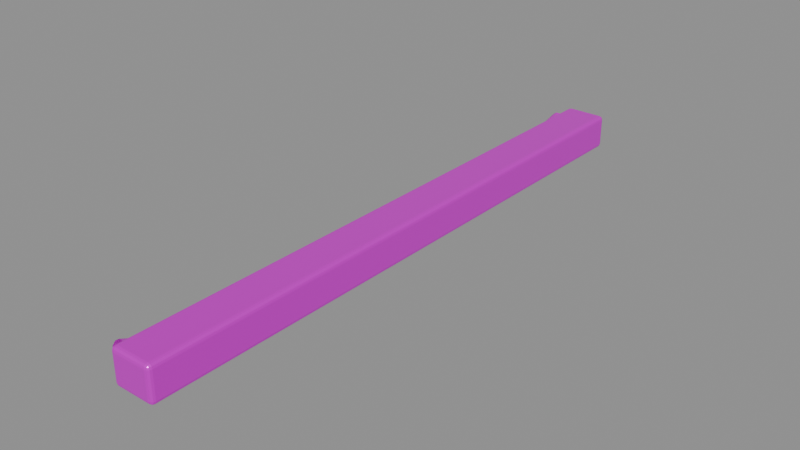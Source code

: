 # Source: under_brace.blend  (saved by Blender 5.2.45; exported with 4.5.12 LTS)
import bpy
from mathutils import Matrix  # noqa: F401  (used for matrix-valued properties, if any)

bpy.ops.wm.read_factory_settings(use_empty=True)
scene = bpy.context.scene
scene.name = '矩形底盘横梁与管线'

# ---- collections
col_sea_scene_fsh_under_brace = bpy.data.collections.new('SEA-SCENE-FSH-UNDER-BRACE'); scene.collection.children.link(col_sea_scene_fsh_under_brace)

# ---- images (referenced by path relative to the original .blend; pixels are not part of the script)
import os
ASSET_DIR = os.environ.get("B2B_ASSET_DIR", "")  # directory of the original .blend (textures are referenced by path, not embedded)
HERE = os.path.dirname(os.path.abspath(__file__))  # packed textures are extracted next to this script under _unpacked/

def load_image(name, relpath, width, height, colorspace="sRGB"):
    """Load a texture the original file referenced (path relative to the .blend, or extracted next to this script)."""
    p = next((c for c in (os.path.join(HERE, relpath), os.path.join(ASSET_DIR, relpath)) if relpath and os.path.exists(c)), "")
    if p:
        img = bpy.data.images.load(p, check_existing=True)
        img.name = name
    else:  # same state as the original file: an image datablock whose file is absent (Cycles renders it pink)
        img = bpy.data.images.new(name, width, height)
        img.source = "FILE"
        img.filepath = "//" + (relpath or name)
    img.colorspace_settings.name = colorspace
    return img
img_sea_cozy_8x8_512_png = load_image('sea_cozy_8x8_512.png', 'sea_cabin_timber_8x8_512.png', 1024, 1024, 'sRGB')

# ---- materials (node trees are filled in below, after node groups)
mat_sea_metal = bpy.data.materials.new('SEA_Metal')
mat_sea_metal.use_backface_culling_lightprobe_volume = False

# ---- material node trees
mat_sea_metal.use_nodes = True; mat_sea_metal.node_tree.nodes.clear()
_N = mat_sea_metal.node_tree.nodes; _L = mat_sea_metal.node_tree.links
n0 = _N.new('ShaderNodeOutputMaterial'); n0.name = '材质输出'; n0.location = (0, 0)
n1 = _N.new('ShaderNodeBsdfPrincipled'); n1.name = '原理化 BSDF'; n1.location = (0, 0)
n1.inputs[1].default_value = 0.55
n1.inputs[2].default_value = 0.38
n2 = _N.new('ShaderNodeUVMap'); n2.name = 'UV 贴图'; n2.location = (0, 0)
n2.uv_map = 'PaletteUV'
n3 = _N.new('ShaderNodeTexImage'); n3.name = '图像纹理'; n3.location = (0, 0)
n3.image = img_sea_cozy_8x8_512_png
n3.interpolation = 'Closest'
_L.new(n2.outputs[0], n3.inputs[0])
_L.new(n3.outputs[0], n1.inputs[0])
_L.new(n1.outputs[0], n0.inputs[0])
n0.is_active_output = True

# ---- meshes
me_205 = bpy.data.meshes.new('立方体.205')
me_205.from_pydata([(-0.0875, -2.565, 0.03138), (-0.0875, -2.6, 0.06638), (-0.1225, -2.565, 0.06638), (-0.0875, -2.582, 0.03606), (-0.105, -2.565, 0.03606), (-0.1042, -2.582, 0.0406), (-0.105, -2.595, 0.06638), (-0.0875, -2.595, 0.0489), (-0.1042, -2.591, 0.04964), (-0.1178, -2.565, 0.0489), (-0.1178, -2.582, 0.06638), (-0.1133, -2.582, 0.04964), (-0.0875, -2.6, 0.2964), (-0.0875, -2.565, 0.3314), (-0.1225, -2.565, 0.2964), (-0.0875, -2.595, 0.3139), (-0.105, -2.595, 0.2964), (-0.1042, -2.591, 0.3131), (-0.105, -2.565, 0.3267), (-0.0875, -2.582, 0.3267), (-0.1042, -2.582, 0.3222), (-0.1178, -2.582, 0.2964), (-0.1178, -2.565, 0.3139), (-0.1133, -2.582, 0.3131), (-0.0875, 2.565, 0.03138), (-0.1225, 2.565, 0.06638), (-0.0875, 2.6, 0.06638), (-0.105, 2.565, 0.03606), (-0.0875, 2.582, 0.03606), (-0.1042, 2.582, 0.0406), (-0.1178, 2.582, 0.06638), (-0.1178, 2.565, 0.0489), (-0.1133, 2.582, 0.04964), (-0.0875, 2.595, 0.0489), (-0.105, 2.595, 0.06638), (-0.1042, 2.591, 0.04964), (-0.0875, 2.565, 0.3314), (-0.0875, 2.6, 0.2964), (-0.1225, 2.565, 0.2964), (-0.0875, 2.582, 0.3267), (-0.105, 2.565, 0.3267), (-0.1042, 2.582, 0.3222), (-0.105, 2.595, 0.2964), (-0.0875, 2.595, 0.3139), (-0.1042, 2.591, 0.3131), (-0.1178, 2.565, 0.3139), (-0.1178, 2.582, 0.2964), (-0.1133, 2.582, 0.3131), (0.2025, -2.565, 0.03138), (0.2375, -2.565, 0.06638), (0.2025, -2.6, 0.06638), (0.22, -2.565, 0.03606), (0.2025, -2.582, 0.03606), (0.2192, -2.582, 0.0406), (0.2328, -2.582, 0.06638), (0.2328, -2.565, 0.0489), (0.2283, -2.582, 0.04964), (0.2025, -2.595, 0.0489), (0.22, -2.595, 0.06638), (0.2192, -2.591, 0.04964), (0.2025, -2.565, 0.3314), (0.2025, -2.6, 0.2964), (0.2375, -2.565, 0.2964), (0.2025, -2.582, 0.3267), (0.22, -2.565, 0.3267), (0.2192, -2.582, 0.3222), (0.22, -2.595, 0.2964), (0.2025, -2.595, 0.3139), (0.2192, -2.591, 0.3131), (0.2328, -2.565, 0.3139), (0.2328, -2.582, 0.2964), (0.2283, -2.582, 0.3131), (0.2025, 2.565, 0.03138), (0.2025, 2.6, 0.06638), (0.2375, 2.565, 0.06638), (0.2025, 2.582, 0.03606), (0.22, 2.565, 0.03606), (0.2192, 2.582, 0.0406), (0.22, 2.595, 0.06638), (0.2025, 2.595, 0.0489), (0.2192, 2.591, 0.04964), (0.2328, 2.565, 0.0489), (0.2328, 2.582, 0.06638), (0.2283, 2.582, 0.04964), (0.2025, 2.565, 0.3314), (0.2375, 2.565, 0.2964), (0.2025, 2.6, 0.2964), (0.22, 2.565, 0.3267), (0.2025, 2.582, 0.3267), (0.2192, 2.582, 0.3222), (0.2328, 2.582, 0.2964), (0.2328, 2.565, 0.3139), (0.2283, 2.582, 0.3131), (0.2025, 2.595, 0.3139), (0.22, 2.595, 0.2964), (0.2192, 2.591, 0.3131)], [], [(0, 3, 5, 4), (3, 7, 8, 5), (1, 6, 8, 7), (6, 10, 11, 8), (2, 9, 11, 10), (9, 4, 5, 11), (5, 8, 11), (12, 15, 17, 16), (15, 19, 20, 17), (13, 18, 20, 19), (18, 22, 23, 20), (14, 21, 23, 22), (21, 16, 17, 23), (17, 20, 23), (24, 27, 29, 28), (27, 31, 32, 29), (25, 30, 32, 31), (30, 34, 35, 32), (26, 33, 35, 34), (33, 28, 29, 35), (29, 32, 35), (36, 39, 41, 40), (39, 43, 44, 41), (37, 42, 44, 43), (42, 46, 47, 44), (38, 45, 47, 46), (45, 40, 41, 47), (41, 44, 47), (48, 51, 53, 52), (51, 55, 56, 53), (49, 54, 56, 55), (54, 58, 59, 56), (50, 57, 59, 58), (57, 52, 53, 59), (53, 56, 59), (60, 63, 65, 64), (63, 67, 68, 65), (61, 66, 68, 67), (66, 70, 71, 68), (62, 69, 71, 70), (69, 64, 65, 71), (65, 68, 71), (72, 75, 77, 76), (75, 79, 80, 77), (73, 78, 80, 79), (78, 82, 83, 80), (74, 81, 83, 82), (81, 76, 77, 83), (77, 80, 83), (84, 87, 89, 88), (87, 91, 92, 89), (85, 90, 92, 91), (90, 94, 95, 92), (86, 93, 95, 94), (93, 88, 89, 95), (89, 92, 95), (24, 0, 4, 27), (27, 4, 9, 31), (31, 9, 2, 25), (1, 12, 16, 6), (6, 16, 21, 10), (10, 21, 14, 2), (13, 36, 40, 18), (18, 40, 45, 22), (22, 45, 38, 14), (37, 26, 34, 42), (42, 34, 30, 46), (46, 30, 25, 38), (72, 24, 28, 75), (75, 28, 33, 79), (79, 33, 26, 73), (36, 84, 88, 39), (39, 88, 93, 43), (43, 93, 86, 37), (85, 74, 82, 90), (90, 82, 78, 94), (94, 78, 73, 86), (48, 72, 76, 51), (51, 76, 81, 55), (55, 81, 74, 49), (84, 60, 64, 87), (87, 64, 69, 91), (91, 69, 62, 85), (61, 50, 58, 66), (66, 58, 54, 70), (70, 54, 49, 62), (0, 48, 52, 3), (3, 52, 57, 7), (7, 57, 50, 1), (60, 13, 19, 63), (63, 19, 15, 67), (67, 15, 12, 61), (24, 72, 48, 0), (2, 14, 38, 25), (50, 61, 12, 1), (84, 36, 13, 60), (26, 37, 86, 73), (74, 85, 62, 49)])
_uv = me_205.uv_layers.new(name='PaletteUV')
_uv.uv.foreach_set('vector', [0.3475, 0.0975, 0.3475, 0.0275, 0.2805, 0.03046, 0.2775, 0.0975, 0.3475, 0.0275, 0.3475, 0.09369, 0.2775, 0.0975, 0.2775, 0.0509, 0.3475, 0.0975, 0.2775, 0.0975, 0.2805, 0.03046, 0.3475, 0.0275, 0.2775, 0.0975, 0.3437, 0.0975, 0.3475, 0.0275, 0.3009, 0.0275, 0.3475, 0.0975, 0.3475, 0.0275, 0.2805, 0.03046, 0.2775, 0.0975, 0.3475, 0.09369, 0.3475, 0.0275, 0.2775, 0.0509, 0.2775, 0.0975, 0.3475, 0.0275, 0.3475, 0.0975, 0.2775, 0.0975, 0.3475, 0.0275, 0.3475, 0.0975, 0.2805, 0.09454, 0.2775, 0.0275, 0.3475, 0.03131, 0.3475, 0.0975, 0.2775, 0.0741, 0.2775, 0.0275, 0.3475, 0.0975, 0.2775, 0.0975, 0.2805, 0.03046, 0.3475, 0.0275, 0.3475, 0.0975, 0.3475, 0.03131, 0.2775, 0.0275, 0.2775, 0.0741, 0.3475, 0.0275, 0.2775, 0.0275, 0.2805, 0.09454, 0.3475, 0.0975, 0.3437, 0.0275, 0.2775, 0.0275, 0.3009, 0.0975, 0.3475, 0.0975, 0.3475, 0.0275, 0.3475, 0.0975, 0.2775, 0.0275, 0.3475, 0.0275, 0.2775, 0.0275, 0.2805, 0.09454, 0.3475, 0.0975, 0.2775, 0.0275, 0.2775, 0.09369, 0.3475, 0.0975, 0.3475, 0.0509, 0.2775, 0.0975, 0.3475, 0.0975, 0.3445, 0.03046, 0.2775, 0.0275, 0.2813, 0.0975, 0.3475, 0.0975, 0.3241, 0.0275, 0.2775, 0.0275, 0.3475, 0.0975, 0.3475, 0.0275, 0.2805, 0.03046, 0.2775, 0.0975, 0.3475, 0.09369, 0.3475, 0.0275, 0.2775, 0.0509, 0.2775, 0.0975, 0.3475, 0.0275, 0.2775, 0.0975, 0.3475, 0.0975, 0.3475, 0.0275, 0.3475, 0.0975, 0.2805, 0.09454, 0.2775, 0.0275, 0.3475, 0.0975, 0.3475, 0.03131, 0.2775, 0.0275, 0.2775, 0.0741, 0.3475, 0.0275, 0.2775, 0.0275, 0.2805, 0.09454, 0.3475, 0.0975, 0.3475, 0.0275, 0.2813, 0.0275, 0.2775, 0.0975, 0.3241, 0.0975, 0.2775, 0.0275, 0.2775, 0.0975, 0.3445, 0.09454, 0.3475, 0.0275, 0.2775, 0.03131, 0.2775, 0.0975, 0.3475, 0.0741, 0.3475, 0.0275, 0.3475, 0.0975, 0.3475, 0.0275, 0.2775, 0.0275, 0.2775, 0.0975, 0.3475, 0.0975, 0.3445, 0.03046, 0.2775, 0.0275, 0.3475, 0.0275, 0.3475, 0.09369, 0.2775, 0.0975, 0.2775, 0.0509, 0.3475, 0.0975, 0.2775, 0.0975, 0.2805, 0.03046, 0.3475, 0.0275, 0.3437, 0.0975, 0.2775, 0.0975, 0.3009, 0.0275, 0.3475, 0.0275, 0.2775, 0.0975, 0.2775, 0.0275, 0.3445, 0.03046, 0.3475, 0.0975, 0.2775, 0.09369, 0.2775, 0.0275, 0.3475, 0.0509, 0.3475, 0.0975, 0.2775, 0.0275, 0.3475, 0.0975, 0.2775, 0.0975, 0.2775, 0.0975, 0.2775, 0.0275, 0.3445, 0.03046, 0.3475, 0.0975, 0.2775, 0.0975, 0.2775, 0.03131, 0.3475, 0.0275, 0.3475, 0.0741, 0.2775, 0.0275, 0.3475, 0.0275, 0.3445, 0.09454, 0.2775, 0.0975, 0.2775, 0.0275, 0.3437, 0.0275, 0.3475, 0.0975, 0.3009, 0.0975, 0.3475, 0.0275, 0.3475, 0.0975, 0.2805, 0.09454, 0.2775, 0.0275, 0.3475, 0.03131, 0.3475, 0.0975, 0.2775, 0.0741, 0.2775, 0.0275, 0.2775, 0.0975, 0.2775, 0.0275, 0.3475, 0.0275, 0.2775, 0.0275, 0.2775, 0.0975, 0.3445, 0.09454, 0.3475, 0.0275, 0.2775, 0.0275, 0.2775, 0.09369, 0.3475, 0.0975, 0.3475, 0.0509, 0.2775, 0.0975, 0.3475, 0.0975, 0.3445, 0.03046, 0.2775, 0.0275, 0.3475, 0.0975, 0.2813, 0.0975, 0.2775, 0.0275, 0.3241, 0.0275, 0.2775, 0.0975, 0.2775, 0.0275, 0.3445, 0.03046, 0.3475, 0.0975, 0.2775, 0.09369, 0.2775, 0.0275, 0.3475, 0.0509, 0.3475, 0.0975, 0.2775, 0.0275, 0.2775, 0.0975, 0.3475, 0.0975, 0.2775, 0.0275, 0.3475, 0.0275, 0.3445, 0.09454, 0.2775, 0.0975, 0.2775, 0.0975, 0.2775, 0.03131, 0.3475, 0.0275, 0.3475, 0.0741, 0.2775, 0.0275, 0.3475, 0.0275, 0.3445, 0.09454, 0.2775, 0.0975, 0.2813, 0.0275, 0.3475, 0.0275, 0.3241, 0.0975, 0.2775, 0.0975, 0.2775, 0.0275, 0.2775, 0.0975, 0.3445, 0.09454, 0.3475, 0.0275, 0.2775, 0.03131, 0.2775, 0.0975, 0.3475, 0.0741, 0.3475, 0.0275, 0.2775, 0.0975, 0.3475, 0.0275, 0.2775, 0.0275, 0.3475, 0.0975, 0.3475, 0.0275, 0.2775, 0.0275, 0.2775, 0.0975, 0.3475, 0.0275, 0.2775, 0.0275, 0.2775, 0.0975, 0.3475, 0.0975, 0.3475, 0.0275, 0.2775, 0.0275, 0.2775, 0.0975, 0.3475, 0.0975, 0.3475, 0.0275, 0.3475, 0.0975, 0.2775, 0.0975, 0.2775, 0.0275, 0.2775, 0.0275, 0.2775, 0.0975, 0.3475, 0.0975, 0.3475, 0.0275, 0.2775, 0.0275, 0.2775, 0.0975, 0.3475, 0.0975, 0.3475, 0.0275, 0.3475, 0.0275, 0.3475, 0.0975, 0.2775, 0.0975, 0.2775, 0.0275, 0.2775, 0.0975, 0.3475, 0.0975, 0.3475, 0.0275, 0.2775, 0.0275, 0.2775, 0.0975, 0.3475, 0.0975, 0.3475, 0.0275, 0.2775, 0.0275, 0.3475, 0.0975, 0.3475, 0.0275, 0.2775, 0.0275, 0.2775, 0.0975, 0.3475, 0.0975, 0.3475, 0.0275, 0.2775, 0.0275, 0.2775, 0.0975, 0.3475, 0.0975, 0.3475, 0.0275, 0.2775, 0.0275, 0.2775, 0.0975, 0.3475, 0.0275, 0.2775, 0.0275, 0.2775, 0.0975, 0.3475, 0.0975, 0.3475, 0.0275, 0.2775, 0.0275, 0.2775, 0.0975, 0.3475, 0.0975, 0.3475, 0.0275, 0.2775, 0.0275, 0.2775, 0.0975, 0.3475, 0.0975, 0.2775, 0.0275, 0.3475, 0.0275, 0.3475, 0.0975, 0.2775, 0.0975, 0.2775, 0.0275, 0.3475, 0.0275, 0.3475, 0.0975, 0.2775, 0.0975, 0.2775, 0.0975, 0.3475, 0.0975, 0.3475, 0.0275, 0.2775, 0.0275, 0.2775, 0.0975, 0.2775, 0.0275, 0.3475, 0.0275, 0.3475, 0.0975, 0.2775, 0.0975, 0.2775, 0.0275, 0.3475, 0.0275, 0.3475, 0.0975, 0.3475, 0.0975, 0.3475, 0.0275, 0.2775, 0.0275, 0.2775, 0.0975, 0.2775, 0.0275, 0.2775, 0.0975, 0.3475, 0.0975, 0.3475, 0.0275, 0.2775, 0.0275, 0.3475, 0.0275, 0.3475, 0.0975, 0.2775, 0.0975, 0.2775, 0.0275, 0.3475, 0.0275, 0.3475, 0.0975, 0.2775, 0.0975, 0.2775, 0.0975, 0.2775, 0.0275, 0.3475, 0.0275, 0.3475, 0.0975, 0.3475, 0.0975, 0.2775, 0.0975, 0.2775, 0.0275, 0.3475, 0.0275, 0.3475, 0.0975, 0.2775, 0.0975, 0.2775, 0.0275, 0.3475, 0.0275, 0.2775, 0.0975, 0.2775, 0.0275, 0.3475, 0.0275, 0.3475, 0.0975, 0.2775, 0.0975, 0.2775, 0.0275, 0.3475, 0.0275, 0.3475, 0.0975, 0.2775, 0.0975, 0.2775, 0.0275, 0.3475, 0.0275, 0.3475, 0.0975, 0.2775, 0.0975, 0.3475, 0.0975, 0.3475, 0.0275, 0.2775, 0.0275, 0.2775, 0.0975, 0.3475, 0.0975, 0.3475, 0.0275, 0.2775, 0.0275, 0.2775, 0.0275, 0.3475, 0.0275, 0.3475, 0.0975, 0.2775, 0.0975, 0.3475, 0.0975, 0.2775, 0.0975, 0.2775, 0.0275, 0.3475, 0.0275, 0.3475, 0.0975, 0.2775, 0.0975, 0.2775, 0.0275, 0.3475, 0.0275, 0.3475, 0.0975, 0.2775, 0.0975, 0.2775, 0.0275, 0.3475, 0.0275, 0.2775, 0.0975, 0.3475, 0.0975, 0.3475, 0.0275, 0.2775, 0.0275, 0.2775, 0.0275, 0.2775, 0.0975, 0.3475, 0.0975, 0.3475, 0.0275, 0.3475, 0.0275, 0.3475, 0.0975, 0.2775, 0.0975, 0.2775, 0.0275, 0.3475, 0.0975, 0.2775, 0.0975, 0.2775, 0.0275, 0.3475, 0.0275, 0.2775, 0.0275, 0.2775, 0.0975, 0.3475, 0.0975, 0.3475, 0.0275, 0.3475, 0.0275, 0.3475, 0.0975, 0.2775, 0.0975, 0.2775, 0.0275])
me_205.materials.append(mat_sea_metal)
me_205.update()
me_x = bpy.data.meshes.new('底盘管线')
me_x.from_pydata([(-0.2251, -2.485, 0.2665), (-0.1926, -2.476, 0.2883), (-0.1524, -2.476, 0.2883), (-0.1199, -2.485, 0.2665), (-0.1075, -2.5, 0.2314), (-0.1199, -2.515, 0.1962), (-0.1524, -2.524, 0.1745), (-0.1926, -2.524, 0.1745), (-0.2251, -2.515, 0.1962), (-0.2375, -2.5, 0.2314), (-0.2251, -2.092, 0.09882), (-0.1926, -2.088, 0.122), (-0.1524, -2.088, 0.122), (-0.1199, -2.092, 0.09882), (-0.1075, -2.1, 0.06138), (-0.1199, -2.108, 0.02394), (-0.1524, -2.112, 0.0008057), (-0.1926, -2.112, 0.0008057), (-0.2251, -2.108, 0.02394), (-0.2375, -2.1, 0.06138), (-0.2251, 1.795, 0.09932), (-0.1926, 1.793, 0.1228), (-0.1524, 1.793, 0.1228), (-0.1199, 1.795, 0.09932), (-0.1075, 1.8, 0.06138), (-0.1199, 1.805, 0.02345), (-0.1524, 1.807, 0.0), (-0.1926, 1.807, 7.451e-09), (-0.2251, 1.805, 0.02345), (-0.2375, 1.8, 0.06138), (-0.2251, 2.491, 0.2685), (-0.1926, 2.485, 0.2915), (-0.1524, 2.485, 0.2915), (-0.1199, 2.491, 0.2685), (-0.1075, 2.5, 0.2314), (-0.1199, 2.509, 0.1943), (-0.1524, 2.515, 0.1713), (-0.1926, 2.515, 0.1713), (-0.2251, 2.509, 0.1943), (-0.2375, 2.5, 0.2314)], [], [(0, 10, 19, 9), (1, 11, 10, 0), (2, 12, 11, 1), (3, 13, 12, 2), (4, 14, 13, 3), (5, 15, 14, 4), (6, 16, 15, 5), (7, 17, 16, 6), (8, 18, 17, 7), (9, 19, 18, 8), (10, 20, 29, 19), (11, 21, 20, 10), (12, 22, 21, 11), (13, 23, 22, 12), (14, 24, 23, 13), (15, 25, 24, 14), (16, 26, 25, 15), (17, 27, 26, 16), (18, 28, 27, 17), (19, 29, 28, 18), (20, 30, 39, 29), (21, 31, 30, 20), (22, 32, 31, 21), (23, 33, 32, 22), (24, 34, 33, 23), (25, 35, 34, 24), (26, 36, 35, 25), (27, 37, 36, 26), (28, 38, 37, 27), (29, 39, 38, 28)])
me_x.polygons.foreach_set('use_smooth', [True] * 30)
_uv = me_x.uv_layers.new(name='PaletteUV')
_uv.uv.foreach_set('vector', [0.1551, 0.0975, 0.2225, 0.04027, 0.2212, 0.0275, 0.1525, 0.0855, 0.2225, 0.02913, 0.2225, 0.0975, 0.1525, 0.09667, 0.1525, 0.0275, 0.2225, 0.0275, 0.2225, 0.0975, 0.1525, 0.0975, 0.1525, 0.0275, 0.2225, 0.0275, 0.2225, 0.09667, 0.1525, 0.0975, 0.1525, 0.02913, 0.1525, 0.0855, 0.2212, 0.0275, 0.2225, 0.04027, 0.1551, 0.0975, 0.1525, 0.08563, 0.2212, 0.0275, 0.2225, 0.04013, 0.155, 0.0975, 0.1525, 0.0275, 0.1525, 0.09671, 0.2225, 0.0975, 0.2225, 0.02905, 0.1525, 0.0275, 0.1525, 0.0975, 0.2225, 0.0975, 0.2225, 0.0275, 0.1525, 0.02905, 0.1525, 0.0975, 0.2225, 0.09671, 0.2225, 0.0275, 0.155, 0.0975, 0.2225, 0.04013, 0.2212, 0.0275, 0.1525, 0.08563, 0.1526, 0.09658, 0.2224, 0.0975, 0.2225, 0.0275, 0.1525, 0.0275, 0.2225, 0.02758, 0.2225, 0.09745, 0.1525, 0.0975, 0.1525, 0.0275, 0.2225, 0.0275, 0.2225, 0.0975, 0.1525, 0.0975, 0.1525, 0.0275, 0.2225, 0.0275, 0.2225, 0.0975, 0.1525, 0.09745, 0.1525, 0.02758, 0.1525, 0.0275, 0.2225, 0.0275, 0.2224, 0.0975, 0.1526, 0.09658, 0.1525, 0.02842, 0.2225, 0.0275, 0.2224, 0.0975, 0.1526, 0.0975, 0.1525, 0.0275, 0.1525, 0.0975, 0.2225, 0.09745, 0.2225, 0.02758, 0.1525, 0.0275, 0.1525, 0.0975, 0.2225, 0.0975, 0.2225, 0.0275, 0.1525, 0.02758, 0.1525, 0.09745, 0.2225, 0.0975, 0.2225, 0.0275, 0.1526, 0.0975, 0.2224, 0.0975, 0.2225, 0.0275, 0.1525, 0.02842, 0.1525, 0.04032, 0.2216, 0.0975, 0.2225, 0.08495, 0.153, 0.0275, 0.2225, 0.0275, 0.2225, 0.09694, 0.1525, 0.0975, 0.1525, 0.02778, 0.2225, 0.0275, 0.2225, 0.0975, 0.1525, 0.0975, 0.1525, 0.0275, 0.2225, 0.02778, 0.2225, 0.0975, 0.1525, 0.09694, 0.1525, 0.0275, 0.153, 0.0275, 0.2225, 0.08495, 0.2216, 0.0975, 0.1525, 0.04032, 0.1529, 0.0275, 0.2225, 0.085, 0.2216, 0.0975, 0.1525, 0.04027, 0.1525, 0.02778, 0.1525, 0.0975, 0.2225, 0.09695, 0.2225, 0.0275, 0.1525, 0.0275, 0.1525, 0.0975, 0.2225, 0.0975, 0.2225, 0.0275, 0.1525, 0.0275, 0.1525, 0.09695, 0.2225, 0.0975, 0.2225, 0.02778, 0.1525, 0.04027, 0.2216, 0.0975, 0.2225, 0.085, 0.1529, 0.0275])
me_x.materials.append(mat_sea_metal)
me_x.auto_texspace = False
me_x.update()

# ---- objects
ob_x = bpy.data.objects.new('底盘纵横方梁', me_205)
ob_x_1 = bpy.data.objects.new('底盘管线', me_x)
ob_under_brace_root = bpy.data.objects.new('under_brace_ROOT', None)

# ---- transforms, parenting, visibility, modifiers, constraints
ob_x.parent = ob_under_brace_root
ob_x.location = (0.0, 0.0, 0.0)
ob_x_1.parent = ob_under_brace_root
ob_x_1.location = (0.0, 0.0, 0.0)
ob_under_brace_root.location = (0.0, 0.0, 0.0)

# ---- collection membership
col_sea_scene_fsh_under_brace.objects.link(ob_x)
col_sea_scene_fsh_under_brace.objects.link(ob_x_1)
col_sea_scene_fsh_under_brace.objects.link(ob_under_brace_root)

# ---- scene / render settings (as saved in the file)
scene.frame_start = 1; scene.frame_end = 250; scene.frame_set(1)
scene.render.engine = 'BLENDER_EEVEE_NEXT'
scene.render.bake_bias = 0.0
scene.render.bake_samples = 0
scene.render.compositor_device = 'GPU'
scene.eevee.use_volume_custom_range = False
scene.eevee.fast_gi_thickness_near = 0.1
scene.eevee.fast_gi_thickness_far = 0.0
scene.eevee.ray_tracing_options.screen_trace_thickness = 0.1
bpy.context.view_layer.update()

# ---- added for rendering (the .blend has no active camera and no usable light): camera, sun + grey world if the file has none
cam_auto = bpy.data.cameras.new('AutoCamera')
cam_auto.lens = 50.0
cam_auto.sensor_width = 36.0
cam_auto.clip_end = 1000.0
ob_auto_camera = bpy.data.objects.new('AutoCamera', cam_auto)
scene.collection.objects.link(ob_auto_camera)
ob_auto_camera.location = (4.84092, -5.8091, 4.03842)
ob_auto_camera.rotation_euler = (1.09748, -7.21219e-08, 0.694738)
scene.camera = ob_auto_camera
light_auto_sun = bpy.data.lights.new('AutoSun', 'SUN')
light_auto_sun.energy = 3.0
light_auto_sun.angle = 0.0523599
ob_auto_sun = bpy.data.objects.new('AutoSun', light_auto_sun)
scene.collection.objects.link(ob_auto_sun)
ob_auto_sun.rotation_euler = (0.872665, 0.174533, 0.523599)
if scene.world is None:
    world_auto = bpy.data.worlds.new('AutoWorld')
    world_auto.color = (0.3, 0.3, 0.3)
    scene.world = world_auto
bpy.context.view_layer.update()
